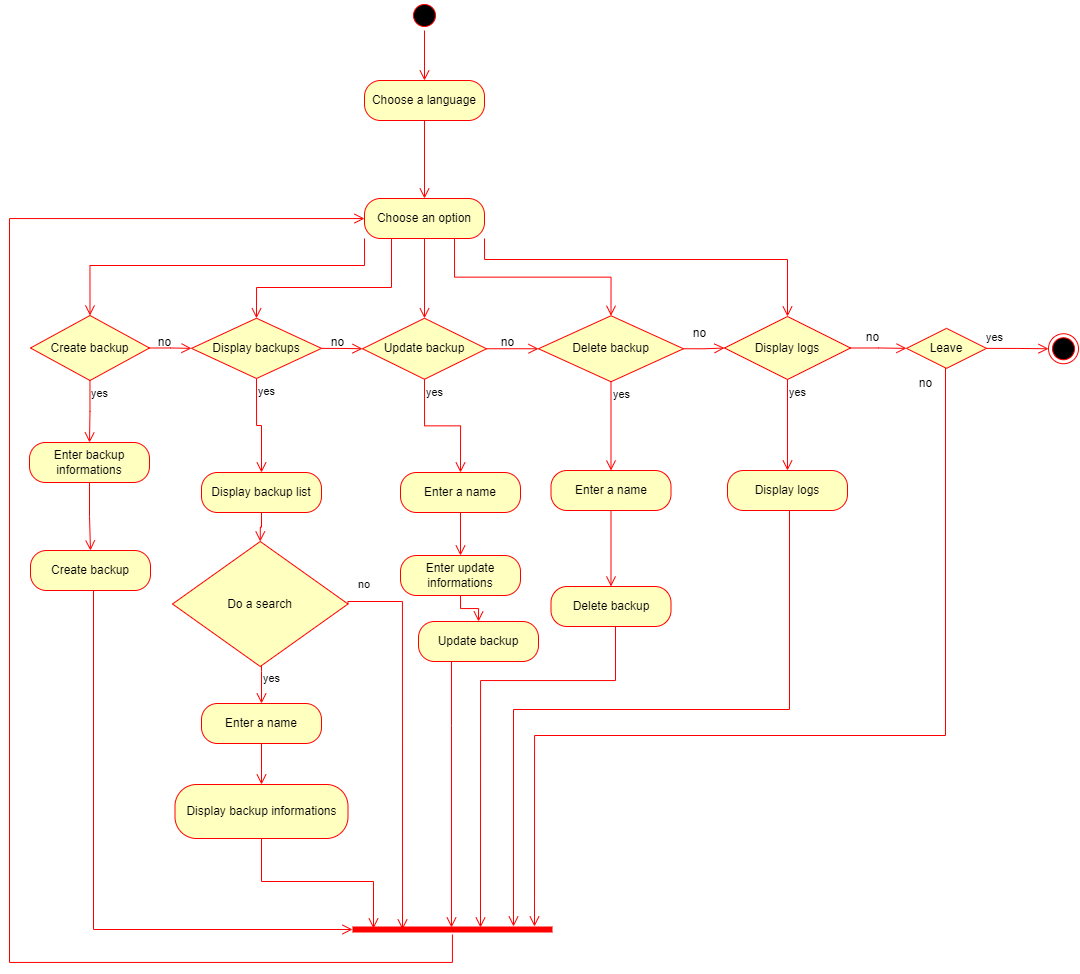

The diagram above was exported from draw.io. Its source (the exported page's mxGraphModel, read from the mxfile embedded in the PNG):
<mxGraphModel dx="1235" dy="844" grid="0" gridSize="10" guides="1" tooltips="1" connect="1" arrows="1" fold="1" page="0" pageScale="1" pageWidth="827" pageHeight="1169" math="0" shadow="0">
  <root>
    <mxCell id="0" />
    <mxCell id="1" parent="0" />
    <mxCell id="YjZXs-AFAPopusk4hS19-1" value="" style="ellipse;html=1;shape=startState;fillColor=#000000;strokeColor=#ff0000;" vertex="1" parent="1">
      <mxGeometry x="411" y="13" width="30" height="30" as="geometry" />
    </mxCell>
    <mxCell id="YjZXs-AFAPopusk4hS19-2" value="" style="edgeStyle=orthogonalEdgeStyle;html=1;verticalAlign=bottom;endArrow=open;endSize=8;strokeColor=#ff0000;rounded=0;entryX=0.5;entryY=0;entryDx=0;entryDy=0;" edge="1" source="YjZXs-AFAPopusk4hS19-1" parent="1" target="YjZXs-AFAPopusk4hS19-10">
      <mxGeometry relative="1" as="geometry">
        <mxPoint x="426" y="101" as="targetPoint" />
      </mxGeometry>
    </mxCell>
    <mxCell id="YjZXs-AFAPopusk4hS19-10" value="Choose a language" style="rounded=1;whiteSpace=wrap;html=1;arcSize=40;fontColor=#000000;fillColor=#ffffc0;strokeColor=#ff0000;" vertex="1" parent="1">
      <mxGeometry x="366" y="93" width="120" height="40" as="geometry" />
    </mxCell>
    <mxCell id="YjZXs-AFAPopusk4hS19-11" value="" style="edgeStyle=orthogonalEdgeStyle;html=1;verticalAlign=bottom;endArrow=open;endSize=8;strokeColor=#ff0000;rounded=0;entryX=0.5;entryY=0;entryDx=0;entryDy=0;" edge="1" source="YjZXs-AFAPopusk4hS19-10" parent="1" target="YjZXs-AFAPopusk4hS19-12">
      <mxGeometry relative="1" as="geometry">
        <mxPoint x="426" y="208" as="targetPoint" />
      </mxGeometry>
    </mxCell>
    <mxCell id="YjZXs-AFAPopusk4hS19-12" value="Choose an option" style="rounded=1;whiteSpace=wrap;html=1;arcSize=40;fontColor=#000000;fillColor=#ffffc0;strokeColor=#FF0000;" vertex="1" parent="1">
      <mxGeometry x="366" y="211" width="120" height="40" as="geometry" />
    </mxCell>
    <mxCell id="YjZXs-AFAPopusk4hS19-13" value="" style="edgeStyle=orthogonalEdgeStyle;html=1;verticalAlign=bottom;endArrow=open;endSize=8;strokeColor=#FF0000;rounded=0;entryX=0.5;entryY=0;entryDx=0;entryDy=0;" edge="1" parent="1" target="YjZXs-AFAPopusk4hS19-19">
      <mxGeometry relative="1" as="geometry">
        <mxPoint x="393" y="310" as="targetPoint" />
        <mxPoint x="393" y="251" as="sourcePoint" />
        <Array as="points">
          <mxPoint x="393" y="300" />
          <mxPoint x="258" y="300" />
        </Array>
      </mxGeometry>
    </mxCell>
    <mxCell id="YjZXs-AFAPopusk4hS19-14" value="Create backup" style="rhombus;whiteSpace=wrap;html=1;fontColor=#000000;fillColor=#ffffc0;strokeColor=#FF0000;" vertex="1" parent="1">
      <mxGeometry x="32" y="328" width="119" height="65" as="geometry" />
    </mxCell>
    <mxCell id="YjZXs-AFAPopusk4hS19-16" value="yes" style="edgeStyle=orthogonalEdgeStyle;html=1;align=left;verticalAlign=top;endArrow=open;endSize=8;strokeColor=#FF0000;rounded=0;" edge="1" source="YjZXs-AFAPopusk4hS19-14" parent="1" target="YjZXs-AFAPopusk4hS19-79">
      <mxGeometry x="-1" relative="1" as="geometry">
        <mxPoint x="92" y="440" as="targetPoint" />
      </mxGeometry>
    </mxCell>
    <mxCell id="YjZXs-AFAPopusk4hS19-18" value="" style="edgeStyle=orthogonalEdgeStyle;html=1;verticalAlign=bottom;endArrow=open;endSize=8;strokeColor=#FF0000;rounded=0;entryX=0.5;entryY=0;entryDx=0;entryDy=0;exitX=0;exitY=1;exitDx=0;exitDy=0;" edge="1" parent="1" source="YjZXs-AFAPopusk4hS19-12" target="YjZXs-AFAPopusk4hS19-14">
      <mxGeometry relative="1" as="geometry">
        <mxPoint x="436" y="320" as="targetPoint" />
        <mxPoint x="436" y="260" as="sourcePoint" />
        <Array as="points">
          <mxPoint x="366" y="278" />
          <mxPoint x="92" y="278" />
        </Array>
      </mxGeometry>
    </mxCell>
    <mxCell id="YjZXs-AFAPopusk4hS19-19" value="Display backups" style="rhombus;whiteSpace=wrap;html=1;fontColor=#000000;fillColor=#ffffc0;strokeColor=#FF0000;" vertex="1" parent="1">
      <mxGeometry x="193" y="330.75" width="130" height="60.25" as="geometry" />
    </mxCell>
    <mxCell id="YjZXs-AFAPopusk4hS19-21" value="yes" style="edgeStyle=orthogonalEdgeStyle;html=1;align=left;verticalAlign=top;endArrow=open;endSize=8;strokeColor=#FF0000;rounded=0;exitX=0.5;exitY=1;exitDx=0;exitDy=0;" edge="1" source="YjZXs-AFAPopusk4hS19-19" parent="1" target="YjZXs-AFAPopusk4hS19-87">
      <mxGeometry x="-1" relative="1" as="geometry">
        <mxPoint x="260" y="480" as="targetPoint" />
      </mxGeometry>
    </mxCell>
    <mxCell id="YjZXs-AFAPopusk4hS19-22" value="" style="shape=line;html=1;strokeWidth=6;strokeColor=#FF0000;" vertex="1" parent="1">
      <mxGeometry x="354" y="937" width="200" height="10" as="geometry" />
    </mxCell>
    <mxCell id="YjZXs-AFAPopusk4hS19-23" value="" style="edgeStyle=orthogonalEdgeStyle;html=1;verticalAlign=bottom;endArrow=open;endSize=8;strokeColor=#FF0000;rounded=0;" edge="1" source="YjZXs-AFAPopusk4hS19-22" parent="1" target="YjZXs-AFAPopusk4hS19-12">
      <mxGeometry relative="1" as="geometry">
        <mxPoint x="11" y="255" as="targetPoint" />
        <Array as="points">
          <mxPoint x="454" y="975" />
          <mxPoint x="11" y="975" />
          <mxPoint x="11" y="231" />
        </Array>
      </mxGeometry>
    </mxCell>
    <mxCell id="YjZXs-AFAPopusk4hS19-28" value="Update backup" style="rhombus;whiteSpace=wrap;html=1;fontColor=#000000;fillColor=#ffffc0;strokeColor=#FF0000;" vertex="1" parent="1">
      <mxGeometry x="364" y="330.75" width="124" height="61" as="geometry" />
    </mxCell>
    <mxCell id="YjZXs-AFAPopusk4hS19-30" value="yes" style="edgeStyle=orthogonalEdgeStyle;html=1;align=left;verticalAlign=top;endArrow=open;endSize=8;strokeColor=#FF0000;rounded=0;exitX=0.5;exitY=1;exitDx=0;exitDy=0;entryX=0.5;entryY=0;entryDx=0;entryDy=0;" edge="1" source="YjZXs-AFAPopusk4hS19-28" parent="1" target="YjZXs-AFAPopusk4hS19-98">
      <mxGeometry x="-1" relative="1" as="geometry">
        <mxPoint x="461" y="473" as="targetPoint" />
      </mxGeometry>
    </mxCell>
    <mxCell id="YjZXs-AFAPopusk4hS19-31" value="Delete backup" style="rhombus;whiteSpace=wrap;html=1;fontColor=#000000;fillColor=#ffffc0;strokeColor=#FF0000;" vertex="1" parent="1">
      <mxGeometry x="540" y="328.25" width="145" height="66" as="geometry" />
    </mxCell>
    <mxCell id="YjZXs-AFAPopusk4hS19-33" value="yes" style="edgeStyle=orthogonalEdgeStyle;html=1;align=left;verticalAlign=top;endArrow=open;endSize=8;strokeColor=#FF0000;rounded=0;exitX=0.5;exitY=1;exitDx=0;exitDy=0;entryX=0.5;entryY=0;entryDx=0;entryDy=0;" edge="1" source="YjZXs-AFAPopusk4hS19-31" parent="1" target="YjZXs-AFAPopusk4hS19-105">
      <mxGeometry x="-1" relative="1" as="geometry">
        <mxPoint x="615" y="463" as="targetPoint" />
      </mxGeometry>
    </mxCell>
    <mxCell id="YjZXs-AFAPopusk4hS19-38" value="Display logs" style="rhombus;whiteSpace=wrap;html=1;fontColor=#000000;fillColor=#ffffc0;strokeColor=#FF0000;" vertex="1" parent="1">
      <mxGeometry x="726" y="329" width="126" height="63" as="geometry" />
    </mxCell>
    <mxCell id="YjZXs-AFAPopusk4hS19-40" value="yes" style="edgeStyle=orthogonalEdgeStyle;html=1;align=left;verticalAlign=top;endArrow=open;endSize=8;strokeColor=#FF0000;rounded=0;" edge="1" source="YjZXs-AFAPopusk4hS19-38" parent="1" target="YjZXs-AFAPopusk4hS19-109">
      <mxGeometry x="-1" relative="1" as="geometry">
        <mxPoint x="780" y="466" as="targetPoint" />
      </mxGeometry>
    </mxCell>
    <mxCell id="YjZXs-AFAPopusk4hS19-56" value="" style="edgeStyle=orthogonalEdgeStyle;html=1;verticalAlign=bottom;endArrow=open;endSize=8;strokeColor=#FF0000;rounded=0;exitX=0.5;exitY=1;exitDx=0;exitDy=0;entryX=0.5;entryY=0;entryDx=0;entryDy=0;" edge="1" parent="1" source="YjZXs-AFAPopusk4hS19-12" target="YjZXs-AFAPopusk4hS19-28">
      <mxGeometry relative="1" as="geometry">
        <mxPoint x="476" y="360" as="targetPoint" />
        <mxPoint x="476" y="300" as="sourcePoint" />
      </mxGeometry>
    </mxCell>
    <mxCell id="YjZXs-AFAPopusk4hS19-63" value="" style="edgeStyle=orthogonalEdgeStyle;html=1;verticalAlign=bottom;endArrow=open;endSize=8;strokeColor=#FF0000;rounded=0;exitX=1;exitY=0.5;exitDx=0;exitDy=0;entryX=0;entryY=0.5;entryDx=0;entryDy=0;" edge="1" parent="1" source="YjZXs-AFAPopusk4hS19-14" target="YjZXs-AFAPopusk4hS19-19">
      <mxGeometry relative="1" as="geometry">
        <mxPoint x="516" y="400" as="targetPoint" />
        <mxPoint x="516" y="340" as="sourcePoint" />
      </mxGeometry>
    </mxCell>
    <mxCell id="YjZXs-AFAPopusk4hS19-64" value="" style="edgeStyle=orthogonalEdgeStyle;html=1;verticalAlign=bottom;endArrow=open;endSize=8;strokeColor=#FF0000;rounded=0;exitX=1;exitY=0.5;exitDx=0;exitDy=0;entryX=0;entryY=0.5;entryDx=0;entryDy=0;" edge="1" parent="1" source="YjZXs-AFAPopusk4hS19-19" target="YjZXs-AFAPopusk4hS19-28">
      <mxGeometry relative="1" as="geometry">
        <mxPoint x="526" y="410" as="targetPoint" />
        <mxPoint x="526" y="350" as="sourcePoint" />
      </mxGeometry>
    </mxCell>
    <mxCell id="YjZXs-AFAPopusk4hS19-65" value="" style="edgeStyle=orthogonalEdgeStyle;html=1;verticalAlign=bottom;endArrow=open;endSize=8;strokeColor=#FF0000;rounded=0;exitX=1;exitY=0.5;exitDx=0;exitDy=0;entryX=0;entryY=0.5;entryDx=0;entryDy=0;" edge="1" parent="1" source="YjZXs-AFAPopusk4hS19-28" target="YjZXs-AFAPopusk4hS19-31">
      <mxGeometry relative="1" as="geometry">
        <mxPoint x="536" y="420" as="targetPoint" />
        <mxPoint x="536" y="360" as="sourcePoint" />
      </mxGeometry>
    </mxCell>
    <mxCell id="YjZXs-AFAPopusk4hS19-66" value="" style="edgeStyle=orthogonalEdgeStyle;html=1;verticalAlign=bottom;endArrow=open;endSize=8;strokeColor=#FF0000;rounded=0;exitX=1;exitY=0.5;exitDx=0;exitDy=0;entryX=0;entryY=0.5;entryDx=0;entryDy=0;" edge="1" parent="1" source="YjZXs-AFAPopusk4hS19-31" target="YjZXs-AFAPopusk4hS19-38">
      <mxGeometry relative="1" as="geometry">
        <mxPoint x="546" y="430" as="targetPoint" />
        <mxPoint x="546" y="370" as="sourcePoint" />
      </mxGeometry>
    </mxCell>
    <mxCell id="YjZXs-AFAPopusk4hS19-70" value="" style="edgeStyle=orthogonalEdgeStyle;html=1;verticalAlign=bottom;endArrow=open;endSize=8;strokeColor=#FF0000;rounded=0;exitX=0.75;exitY=1;exitDx=0;exitDy=0;entryX=0.5;entryY=0;entryDx=0;entryDy=0;" edge="1" parent="1" source="YjZXs-AFAPopusk4hS19-12" target="YjZXs-AFAPopusk4hS19-31">
      <mxGeometry relative="1" as="geometry">
        <mxPoint x="436" y="341" as="targetPoint" />
        <mxPoint x="436" y="261" as="sourcePoint" />
      </mxGeometry>
    </mxCell>
    <mxCell id="YjZXs-AFAPopusk4hS19-71" value="" style="edgeStyle=orthogonalEdgeStyle;html=1;verticalAlign=bottom;endArrow=open;endSize=8;strokeColor=#FF0000;rounded=0;exitX=1;exitY=1;exitDx=0;exitDy=0;entryX=0.5;entryY=0;entryDx=0;entryDy=0;" edge="1" parent="1" source="YjZXs-AFAPopusk4hS19-12" target="YjZXs-AFAPopusk4hS19-38">
      <mxGeometry relative="1" as="geometry">
        <mxPoint x="446" y="351" as="targetPoint" />
        <mxPoint x="446" y="271" as="sourcePoint" />
        <Array as="points">
          <mxPoint x="486" y="272" />
          <mxPoint x="789" y="272" />
        </Array>
      </mxGeometry>
    </mxCell>
    <mxCell id="YjZXs-AFAPopusk4hS19-72" value="" style="edgeStyle=orthogonalEdgeStyle;html=1;verticalAlign=bottom;endArrow=open;endSize=8;strokeColor=#FF0000;rounded=0;exitX=1;exitY=0.5;exitDx=0;exitDy=0;entryX=0;entryY=0.5;entryDx=0;entryDy=0;" edge="1" parent="1" source="YjZXs-AFAPopusk4hS19-38" target="YjZXs-AFAPopusk4hS19-81">
      <mxGeometry relative="1" as="geometry">
        <mxPoint x="456" y="361" as="targetPoint" />
        <mxPoint x="456" y="281" as="sourcePoint" />
      </mxGeometry>
    </mxCell>
    <mxCell id="YjZXs-AFAPopusk4hS19-73" value="no" style="text;html=1;align=center;verticalAlign=middle;resizable=0;points=[];autosize=1;strokeColor=none;fillColor=none;" vertex="1" parent="1">
      <mxGeometry x="151" y="342" width="31" height="26" as="geometry" />
    </mxCell>
    <mxCell id="YjZXs-AFAPopusk4hS19-74" value="no" style="text;html=1;align=center;verticalAlign=middle;resizable=0;points=[];autosize=1;strokeColor=none;fillColor=none;" vertex="1" parent="1">
      <mxGeometry x="323" y="342" width="31" height="26" as="geometry" />
    </mxCell>
    <mxCell id="YjZXs-AFAPopusk4hS19-75" value="no" style="text;html=1;align=center;verticalAlign=middle;resizable=0;points=[];autosize=1;strokeColor=none;fillColor=none;" vertex="1" parent="1">
      <mxGeometry x="493" y="342" width="31" height="26" as="geometry" />
    </mxCell>
    <mxCell id="YjZXs-AFAPopusk4hS19-76" value="no" style="text;html=1;align=center;verticalAlign=middle;resizable=0;points=[];autosize=1;strokeColor=none;fillColor=none;" vertex="1" parent="1">
      <mxGeometry x="685" y="333" width="31" height="26" as="geometry" />
    </mxCell>
    <mxCell id="YjZXs-AFAPopusk4hS19-78" value="no" style="text;html=1;align=center;verticalAlign=middle;resizable=0;points=[];autosize=1;strokeColor=none;fillColor=none;" vertex="1" parent="1">
      <mxGeometry x="858" y="337" width="31" height="26" as="geometry" />
    </mxCell>
    <mxCell id="YjZXs-AFAPopusk4hS19-79" value="Enter backup informations" style="rounded=1;whiteSpace=wrap;html=1;arcSize=40;fontColor=#000000;fillColor=#ffffc0;strokeColor=#FF0000;" vertex="1" parent="1">
      <mxGeometry x="31" y="455" width="120" height="40" as="geometry" />
    </mxCell>
    <mxCell id="YjZXs-AFAPopusk4hS19-80" value="" style="edgeStyle=orthogonalEdgeStyle;html=1;verticalAlign=bottom;endArrow=open;endSize=8;strokeColor=#FF0000;rounded=0;entryX=0.5;entryY=0;entryDx=0;entryDy=0;" edge="1" source="YjZXs-AFAPopusk4hS19-79" parent="1" target="YjZXs-AFAPopusk4hS19-85">
      <mxGeometry relative="1" as="geometry">
        <mxPoint x="91" y="555" as="targetPoint" />
      </mxGeometry>
    </mxCell>
    <mxCell id="YjZXs-AFAPopusk4hS19-81" value="Leave" style="rhombus;whiteSpace=wrap;html=1;fontColor=#000000;fillColor=#ffffc0;strokeColor=#FF0000;" vertex="1" parent="1">
      <mxGeometry x="908" y="340.88" width="80" height="40" as="geometry" />
    </mxCell>
    <mxCell id="YjZXs-AFAPopusk4hS19-83" value="yes" style="edgeStyle=orthogonalEdgeStyle;html=1;align=left;verticalAlign=top;endArrow=open;endSize=8;strokeColor=#FF0000;rounded=0;" edge="1" source="YjZXs-AFAPopusk4hS19-81" parent="1">
      <mxGeometry x="-1" y="58" relative="1" as="geometry">
        <mxPoint x="536" y="939" as="targetPoint" />
        <Array as="points">
          <mxPoint x="947" y="748" />
          <mxPoint x="536" y="748" />
        </Array>
        <mxPoint x="-19" y="-43" as="offset" />
      </mxGeometry>
    </mxCell>
    <mxCell id="YjZXs-AFAPopusk4hS19-84" value="" style="ellipse;html=1;shape=endState;fillColor=#000000;strokeColor=#FF0000;" vertex="1" parent="1">
      <mxGeometry x="1050" y="346.25" width="30" height="30" as="geometry" />
    </mxCell>
    <mxCell id="YjZXs-AFAPopusk4hS19-85" value="Create backup" style="rounded=1;whiteSpace=wrap;html=1;arcSize=40;fontColor=#000000;fillColor=#ffffc0;strokeColor=#FF0000;" vertex="1" parent="1">
      <mxGeometry x="32" y="563" width="120" height="40" as="geometry" />
    </mxCell>
    <mxCell id="YjZXs-AFAPopusk4hS19-86" value="" style="edgeStyle=orthogonalEdgeStyle;html=1;verticalAlign=bottom;endArrow=open;endSize=8;strokeColor=#FF0000;rounded=0;entryX=0;entryY=0.5;entryDx=0;entryDy=0;entryPerimeter=0;" edge="1" source="YjZXs-AFAPopusk4hS19-85" parent="1" target="YjZXs-AFAPopusk4hS19-22">
      <mxGeometry relative="1" as="geometry">
        <mxPoint x="92" y="663" as="targetPoint" />
        <Array as="points">
          <mxPoint x="95" y="942" />
        </Array>
      </mxGeometry>
    </mxCell>
    <mxCell id="YjZXs-AFAPopusk4hS19-87" value="Display backup list" style="rounded=1;whiteSpace=wrap;html=1;arcSize=40;fontColor=#000000;fillColor=#ffffc0;strokeColor=#FF0000;" vertex="1" parent="1">
      <mxGeometry x="203" y="485" width="120" height="40" as="geometry" />
    </mxCell>
    <mxCell id="YjZXs-AFAPopusk4hS19-88" value="" style="edgeStyle=orthogonalEdgeStyle;html=1;verticalAlign=bottom;endArrow=open;endSize=8;strokeColor=#FF0000;rounded=0;entryX=0.5;entryY=0;entryDx=0;entryDy=0;" edge="1" source="YjZXs-AFAPopusk4hS19-87" parent="1" target="YjZXs-AFAPopusk4hS19-89">
      <mxGeometry relative="1" as="geometry">
        <mxPoint x="263" y="585" as="targetPoint" />
      </mxGeometry>
    </mxCell>
    <mxCell id="YjZXs-AFAPopusk4hS19-89" value="Do a search" style="rhombus;whiteSpace=wrap;html=1;fontColor=#000000;fillColor=#ffffc0;strokeColor=#FF0000;" vertex="1" parent="1">
      <mxGeometry x="174" y="554" width="175.5" height="125" as="geometry" />
    </mxCell>
    <mxCell id="YjZXs-AFAPopusk4hS19-90" value="no" style="edgeStyle=orthogonalEdgeStyle;html=1;align=left;verticalAlign=bottom;endArrow=open;endSize=8;strokeColor=#FF0000;rounded=0;exitX=1;exitY=0.5;exitDx=0;exitDy=0;entryX=0.25;entryY=0.5;entryDx=0;entryDy=0;entryPerimeter=0;" edge="1" source="YjZXs-AFAPopusk4hS19-89" parent="1" target="YjZXs-AFAPopusk4hS19-22">
      <mxGeometry x="-0.9429" y="8" relative="1" as="geometry">
        <mxPoint x="402" y="868" as="targetPoint" />
        <mxPoint x="361" y="674" as="sourcePoint" />
        <Array as="points">
          <mxPoint x="350" y="614" />
          <mxPoint x="404" y="614" />
        </Array>
        <mxPoint as="offset" />
      </mxGeometry>
    </mxCell>
    <mxCell id="YjZXs-AFAPopusk4hS19-91" value="yes" style="edgeStyle=orthogonalEdgeStyle;html=1;align=left;verticalAlign=top;endArrow=open;endSize=8;strokeColor=#FF0000;rounded=0;entryX=0.5;entryY=0;entryDx=0;entryDy=0;" edge="1" source="YjZXs-AFAPopusk4hS19-89" parent="1" target="YjZXs-AFAPopusk4hS19-96">
      <mxGeometry x="-1" relative="1" as="geometry">
        <mxPoint x="266" y="718" as="targetPoint" />
        <Array as="points">
          <mxPoint x="263" y="684" />
        </Array>
      </mxGeometry>
    </mxCell>
    <mxCell id="YjZXs-AFAPopusk4hS19-92" value="Display backup informations" style="rounded=1;whiteSpace=wrap;html=1;arcSize=40;fontColor=#000000;fillColor=#ffffc0;strokeColor=#FF0000;" vertex="1" parent="1">
      <mxGeometry x="176.5" y="797" width="173" height="54" as="geometry" />
    </mxCell>
    <mxCell id="YjZXs-AFAPopusk4hS19-96" value="Enter a name" style="rounded=1;whiteSpace=wrap;html=1;arcSize=40;fontColor=#000000;fillColor=#ffffc0;strokeColor=#FF0000;" vertex="1" parent="1">
      <mxGeometry x="203" y="716" width="120" height="40" as="geometry" />
    </mxCell>
    <mxCell id="YjZXs-AFAPopusk4hS19-97" value="" style="edgeStyle=orthogonalEdgeStyle;html=1;verticalAlign=bottom;endArrow=open;endSize=8;strokeColor=#FF0000;rounded=0;entryX=0.5;entryY=0;entryDx=0;entryDy=0;" edge="1" source="YjZXs-AFAPopusk4hS19-96" parent="1" target="YjZXs-AFAPopusk4hS19-92">
      <mxGeometry relative="1" as="geometry">
        <mxPoint x="369" y="784" as="targetPoint" />
      </mxGeometry>
    </mxCell>
    <mxCell id="YjZXs-AFAPopusk4hS19-98" value="Enter a name" style="rounded=1;whiteSpace=wrap;html=1;arcSize=40;fontColor=#000000;fillColor=#ffffc0;strokeColor=#FF0000;" vertex="1" parent="1">
      <mxGeometry x="402" y="485" width="120" height="40" as="geometry" />
    </mxCell>
    <mxCell id="YjZXs-AFAPopusk4hS19-99" value="" style="edgeStyle=orthogonalEdgeStyle;html=1;verticalAlign=bottom;endArrow=open;endSize=8;strokeColor=#FF0000;rounded=0;" edge="1" source="YjZXs-AFAPopusk4hS19-98" parent="1" target="YjZXs-AFAPopusk4hS19-101">
      <mxGeometry relative="1" as="geometry">
        <mxPoint x="610" y="548" as="targetPoint" />
      </mxGeometry>
    </mxCell>
    <mxCell id="YjZXs-AFAPopusk4hS19-101" value="Enter update informations" style="rounded=1;whiteSpace=wrap;html=1;arcSize=40;fontColor=#000000;fillColor=#ffffc0;strokeColor=#FF0000;" vertex="1" parent="1">
      <mxGeometry x="402" y="568" width="120" height="40" as="geometry" />
    </mxCell>
    <mxCell id="YjZXs-AFAPopusk4hS19-102" value="Update backup" style="rounded=1;whiteSpace=wrap;html=1;arcSize=40;fontColor=#000000;fillColor=#ffffc0;strokeColor=#FF0000;" vertex="1" parent="1">
      <mxGeometry x="420" y="634" width="120" height="40" as="geometry" />
    </mxCell>
    <mxCell id="YjZXs-AFAPopusk4hS19-103" value="" style="edgeStyle=orthogonalEdgeStyle;html=1;verticalAlign=bottom;endArrow=open;endSize=8;strokeColor=#FF0000;rounded=0;entryX=0.495;entryY=0.3;entryDx=0;entryDy=0;entryPerimeter=0;" edge="1" source="YjZXs-AFAPopusk4hS19-102" parent="1" target="YjZXs-AFAPopusk4hS19-22">
      <mxGeometry relative="1" as="geometry">
        <mxPoint x="480" y="734" as="targetPoint" />
        <Array as="points">
          <mxPoint x="453" y="738" />
          <mxPoint x="453" y="738" />
        </Array>
      </mxGeometry>
    </mxCell>
    <mxCell id="YjZXs-AFAPopusk4hS19-104" value="" style="edgeStyle=orthogonalEdgeStyle;html=1;verticalAlign=bottom;endArrow=open;endSize=8;strokeColor=#FF0000;rounded=0;exitX=0.5;exitY=1;exitDx=0;exitDy=0;entryX=0.5;entryY=0;entryDx=0;entryDy=0;" edge="1" parent="1" source="YjZXs-AFAPopusk4hS19-101" target="YjZXs-AFAPopusk4hS19-102">
      <mxGeometry relative="1" as="geometry">
        <mxPoint x="472" y="578" as="targetPoint" />
        <mxPoint x="472" y="535" as="sourcePoint" />
      </mxGeometry>
    </mxCell>
    <mxCell id="YjZXs-AFAPopusk4hS19-105" value="Enter a name" style="rounded=1;whiteSpace=wrap;html=1;arcSize=40;fontColor=#000000;fillColor=#ffffc0;strokeColor=#FF0000;" vertex="1" parent="1">
      <mxGeometry x="552.5" y="483" width="120" height="40" as="geometry" />
    </mxCell>
    <mxCell id="YjZXs-AFAPopusk4hS19-106" value="" style="edgeStyle=orthogonalEdgeStyle;html=1;verticalAlign=bottom;endArrow=open;endSize=8;strokeColor=#FF0000;rounded=0;entryX=0.5;entryY=0;entryDx=0;entryDy=0;" edge="1" source="YjZXs-AFAPopusk4hS19-105" parent="1" target="YjZXs-AFAPopusk4hS19-107">
      <mxGeometry relative="1" as="geometry">
        <mxPoint x="617" y="589" as="targetPoint" />
      </mxGeometry>
    </mxCell>
    <mxCell id="YjZXs-AFAPopusk4hS19-107" value="Delete backup" style="rounded=1;whiteSpace=wrap;html=1;arcSize=40;fontColor=#000000;fillColor=#ffffc0;strokeColor=#FF0000;" vertex="1" parent="1">
      <mxGeometry x="552.5" y="599" width="120" height="40" as="geometry" />
    </mxCell>
    <mxCell id="YjZXs-AFAPopusk4hS19-108" value="" style="edgeStyle=orthogonalEdgeStyle;html=1;verticalAlign=bottom;endArrow=open;endSize=8;strokeColor=#FF0000;rounded=0;entryX=0.64;entryY=0.3;entryDx=0;entryDy=0;entryPerimeter=0;" edge="1" source="YjZXs-AFAPopusk4hS19-107" parent="1" target="YjZXs-AFAPopusk4hS19-22">
      <mxGeometry relative="1" as="geometry">
        <mxPoint x="617" y="701" as="targetPoint" />
        <Array as="points">
          <mxPoint x="617" y="693" />
          <mxPoint x="482" y="693" />
        </Array>
      </mxGeometry>
    </mxCell>
    <mxCell id="YjZXs-AFAPopusk4hS19-109" value="Display logs" style="rounded=1;whiteSpace=wrap;html=1;arcSize=40;fontColor=#000000;fillColor=#ffffc0;strokeColor=#FF0000;" vertex="1" parent="1">
      <mxGeometry x="729" y="483" width="120" height="40" as="geometry" />
    </mxCell>
    <mxCell id="YjZXs-AFAPopusk4hS19-110" value="" style="edgeStyle=orthogonalEdgeStyle;html=1;verticalAlign=bottom;endArrow=open;endSize=8;strokeColor=#FF0000;rounded=0;entryX=0.805;entryY=0.2;entryDx=0;entryDy=0;entryPerimeter=0;exitX=0.5;exitY=1;exitDx=0;exitDy=0;" edge="1" source="YjZXs-AFAPopusk4hS19-109" parent="1" target="YjZXs-AFAPopusk4hS19-22">
      <mxGeometry relative="1" as="geometry">
        <mxPoint x="526" y="914" as="targetPoint" />
        <Array as="points">
          <mxPoint x="791" y="523" />
          <mxPoint x="791" y="722" />
          <mxPoint x="515" y="722" />
        </Array>
      </mxGeometry>
    </mxCell>
    <mxCell id="YjZXs-AFAPopusk4hS19-113" value="" style="edgeStyle=orthogonalEdgeStyle;html=1;verticalAlign=bottom;endArrow=open;endSize=8;strokeColor=#FF0000;rounded=0;exitX=0.5;exitY=1;exitDx=0;exitDy=0;entryX=0.105;entryY=0.4;entryDx=0;entryDy=0;entryPerimeter=0;" edge="1" parent="1" source="YjZXs-AFAPopusk4hS19-92" target="YjZXs-AFAPopusk4hS19-22">
      <mxGeometry relative="1" as="geometry">
        <mxPoint x="263" y="906" as="targetPoint" />
        <mxPoint x="482" y="545" as="sourcePoint" />
      </mxGeometry>
    </mxCell>
    <mxCell id="YjZXs-AFAPopusk4hS19-114" value="no" style="text;html=1;align=center;verticalAlign=middle;resizable=0;points=[];autosize=1;strokeColor=none;fillColor=none;" vertex="1" parent="1">
      <mxGeometry x="911" y="383" width="31" height="26" as="geometry" />
    </mxCell>
    <mxCell id="YjZXs-AFAPopusk4hS19-116" value="" style="edgeStyle=orthogonalEdgeStyle;html=1;verticalAlign=bottom;endArrow=open;endSize=8;strokeColor=#FF0000;rounded=0;exitX=1;exitY=0.5;exitDx=0;exitDy=0;entryX=0;entryY=0.5;entryDx=0;entryDy=0;" edge="1" parent="1" source="YjZXs-AFAPopusk4hS19-81" target="YjZXs-AFAPopusk4hS19-84">
      <mxGeometry relative="1" as="geometry">
        <mxPoint x="436" y="341" as="targetPoint" />
        <mxPoint x="436" y="261" as="sourcePoint" />
      </mxGeometry>
    </mxCell>
  </root>
</mxGraphModel>